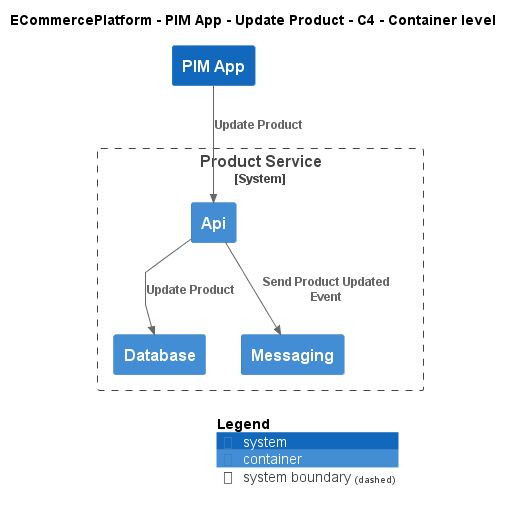

The diagram above was rendered by PlantUML. Its source (embedded in the PNG):
@startuml
!include ..\..\..\..\..\.c4s\C4_Container.puml

AddElementTag("c4interflow:lifecycle:new", $bgColor=green, $fontColor=#ffffff, $borderColor=green, $shadowing="False")
AddElementTag("c4interflow:lifecycle:changed", $bgColor=orange, $fontColor=#ffffff, $borderColor=orange, $shadowing="False")
AddElementTag("c4interflow:lifecycle:removed", $bgColor=red, $fontColor=#ffffff, $borderColor=red, $shadowing="False")

AddRelTag("c4interflow:lifecycle:new", $textColor=green, $lineColor=green)
AddRelTag("c4interflow:lifecycle:changed", $textColor=orange, $lineColor=orange)
AddRelTag("c4interflow:lifecycle:removed", $textColor=red, $lineColor=red)

SHOW_PERSON_PORTRAIT()
LAYOUT_TOP_DOWN()

skinparam linetype polyline

title ECommercePlatform - PIM App - Update Product - C4 - Container level

System(ECommercePlatform.SoftwareSystems.PIMApp, "PIM App", "")

System_Boundary(ECommercePlatform.SoftwareSystems.ProductService, "Product Service") {
    Container(ECommercePlatform.SoftwareSystems.ProductService.Containers.Api, "Api", "", "")
    Container(ECommercePlatform.SoftwareSystems.ProductService.Containers.Database, "Database", "", "")
    Container(ECommercePlatform.SoftwareSystems.ProductService.Containers.Messaging, "Messaging", "", "")
}

Rel(ECommercePlatform.SoftwareSystems.PIMApp, ECommercePlatform.SoftwareSystems.ProductService.Containers.Api, "Update Product")
Rel(ECommercePlatform.SoftwareSystems.ProductService.Containers.Api, ECommercePlatform.SoftwareSystems.ProductService.Containers.Database, "Update Product")
Rel(ECommercePlatform.SoftwareSystems.ProductService.Containers.Api, ECommercePlatform.SoftwareSystems.ProductService.Containers.Messaging, "Send Product Updated Event")


SHOW_LEGEND()
@enduml